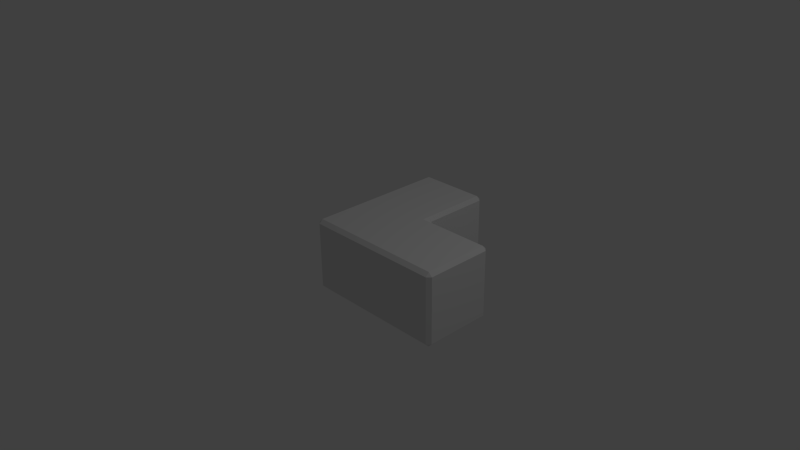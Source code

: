 # Source: TriCorner.blend  (saved by Blender 2.74.0; exported with 4.5.12 LTS)
import bpy
from mathutils import Matrix  # noqa: F401  (used for matrix-valued properties, if any)

bpy.ops.wm.read_factory_settings(use_empty=True)
scene = bpy.context.scene
scene.name = 'Scene'

# ---- collections
col_collection_1 = bpy.data.collections.new('Collection 1'); scene.collection.children.link(col_collection_1)

# ---- materials (node trees are filled in below, after node groups)
mat_material = bpy.data.materials.new('Material')
mat_material.alpha_threshold = 0.0
mat_material.use_transparent_shadow = False
mat_material.roughness = 0.5
mat_material.line_color = (0.0, 0.0, 0.0, 1.0)

# ---- material node trees

# ---- world
world_world = bpy.data.worlds.new('World'); scene.world = world_world
world_world.color = (0.05088, 0.05088, 0.05088)
world_world.use_sun_shadow = False
world_world.sun_shadow_jitter_overblur = 0.0
world_world.cycles.sampling_method = 'MANUAL'
world_world.cycles.sample_map_resolution = 256

# ---- cameras
cam_camera = bpy.data.cameras.new('Camera')
cam_camera.clip_end = 100.0
cam_camera.lens = 35.0
cam_camera.sensor_width = 32.0
cam_camera.sensor_height = 18.0
cam_camera.ortho_scale = 7.314
cam_camera.dof.focus_distance = 0.0
cam_camera.dof.aperture_fstop = 128.0

# ---- lights
light_lamp = bpy.data.lights.new('Lamp', 'POINT')
light_lamp.transmission_factor = 0.0
light_lamp.cutoff_distance = 30.0
light_lamp.energy = 100.0
light_lamp.shadow_buffer_clip_start = 1.001
light_lamp.shadow_soft_size = 0.1
light_lamp.shadow_maximum_resolution = 0.006
light_lamp.use_absolute_resolution = True
light_lamp.cycles.use_multiple_importance_sampling = False

# ---- meshes
me_cube = bpy.data.meshes.new('Cube')
me_cube.from_pydata([(0.55, 0.5, -0.45), (0.55, 0.45, -0.5), (0.45, 0.45, -0.5), (0.45, 0.55, -0.5), (0.5, 0.55, -0.45), (0.45, -0.45, -0.5), (0.55, -0.45, -0.5), (0.55, -0.5, -0.45), (0.45, -0.5, -0.45), (-0.45, -0.45, -0.5), (-0.45, -0.5, -0.45), (-0.5, -0.45, -0.45), (-0.5, 0.55, -0.45), (-0.45, 0.55, -0.5), (-0.45, 0.45, -0.5), (-0.5, 0.45, -0.45), (0.55, 0.45, 0.5), (0.55, 0.5, 0.45), (0.5, 0.55, 0.45), (0.45, 0.55, 0.5), (0.45, 0.45, 0.5), (0.45, -0.5, 0.45), (0.55, -0.5, 0.45), (0.55, -0.45, 0.5), (0.45, -0.45, 0.5), (-0.45, -0.45, 0.5), (-0.5, -0.45, 0.45), (-0.45, -0.5, 0.45), (-0.45, 0.55, 0.5), (-0.5, 0.55, 0.45), (-0.5, 0.45, 0.45), (-0.45, 0.45, 0.5), (0.5, 1.45, -0.45), (0.45, 1.45, -0.5), (0.45, 1.5, -0.45), (-0.45, 1.5, -0.45), (-0.45, 1.45, -0.5), (-0.5, 1.45, -0.45), (0.45, 1.45, 0.5), (0.5, 1.45, 0.45), (0.45, 1.5, 0.45), (-0.45, 1.5, 0.45), (-0.5, 1.45, 0.45), (-0.45, 1.45, 0.5), (1.5, 0.45, -0.45), (1.45, 0.45, -0.5), (1.45, 0.5, -0.45), (1.45, -0.5, -0.45), (1.45, -0.45, -0.5), (1.5, -0.45, -0.45), (1.5, 0.45, 0.45), (1.45, 0.5, 0.45), (1.45, 0.45, 0.5), (1.45, -0.45, 0.5), (1.45, -0.5, 0.45), (1.5, -0.45, 0.45)], [], [(3, 13, 36, 33), (28, 19, 38, 43), (20, 31, 25, 24), (22, 7, 47, 54), (12, 29, 42, 37), (40, 34, 35, 41), (44, 50, 55, 49), (16, 23, 53, 52), (6, 1, 45, 48), (0, 17, 51, 46), (11, 26, 30, 15), (18, 4, 32, 39), (8, 21, 27, 10), (0, 1, 2, 3, 4), (5, 6, 7, 8), (9, 10, 11), (12, 13, 14, 15), (16, 17, 18, 19, 20), (21, 22, 23, 24), (25, 26, 27), (28, 29, 30, 31), (32, 33, 34), (35, 36, 37), (38, 39, 40), (41, 42, 43), (44, 45, 46), (47, 48, 49), (50, 51, 52), (53, 54, 55), (1, 6, 5, 2), (2, 14, 13, 3), (4, 18, 17, 0), (8, 10, 9, 5), (7, 22, 21, 8), (11, 15, 14, 9), (10, 27, 26, 11), (15, 30, 29, 12), (20, 24, 23, 16), (19, 28, 31, 20), (24, 25, 27, 21), (25, 31, 30, 26), (33, 36, 35, 34), (34, 40, 39, 32), (37, 42, 41, 35), (40, 41, 43, 38), (42, 29, 28, 43), (18, 39, 38, 19), (36, 13, 12, 37), (3, 33, 32, 4), (44, 49, 48, 45), (46, 51, 50, 44), (49, 55, 54, 47), (52, 53, 55, 50), (51, 17, 16, 52), (22, 54, 53, 23), (6, 48, 47, 7), (45, 1, 0, 46), (2, 5, 9, 14)])
me_cube.materials.append(mat_material)
me_cube.use_remesh_preserve_volume = False
me_cube.use_remesh_preserve_attributes = False
me_cube.use_mirror_vertex_groups = False
me_cube.update()

# ---- objects
ob_cube = bpy.data.objects.new('Cube', me_cube)
ob_lamp = bpy.data.objects.new('Lamp', light_lamp)
ob_camera = bpy.data.objects.new('Camera', cam_camera)

# ---- transforms, parenting, visibility, modifiers, constraints
ob_cube.location = (0.0, 0.0, 0.0)
ob_cube.lock_rotations_4d = False
ob_cube.empty_display_type = 'ARROWS'
ob_cube.lineart.crease_threshold = 0.0
ob_lamp.location = (4.076, 1.005, 5.904)
ob_lamp.rotation_euler = (0.6503, 0.05522, 1.866)
ob_lamp.lock_rotations_4d = False
ob_lamp.empty_display_type = 'ARROWS'
ob_lamp.color = (0.0, 0.0, 0.0, 0.0)
ob_lamp.lineart.crease_threshold = 0.0
ob_camera.location = (7.481, -6.508, 5.344)
ob_camera.rotation_euler = (1.109, 0.01082, 0.8149)
ob_camera.lock_rotations_4d = False
ob_camera.empty_display_type = 'ARROWS'
ob_camera.color = (0.0, 0.0, 0.0, 0.0)
ob_camera.display_type = 'WIRE'
ob_camera.lineart.crease_threshold = 0.0

# ---- collection membership
col_collection_1.objects.link(ob_cube)
col_collection_1.objects.link(ob_lamp)
col_collection_1.objects.link(ob_camera)

# ---- scene / render settings (as saved in the file)
scene.camera = ob_camera
scene.frame_start = 1; scene.frame_end = 250; scene.frame_set(1)
scene.render.engine = 'BLENDER_EEVEE_NEXT'
scene.render.resolution_percentage = 50
scene.render.dither_intensity = 0.0
scene.cycles.use_denoising = False
scene.cycles.samples = 10
scene.cycles.sampling_pattern = 'TABULATED_SOBOL'
scene.cycles.light_sampling_threshold = 0.0
scene.cycles.use_adaptive_sampling = False
scene.cycles.use_light_tree = False
scene.cycles.blur_glossy = 0.0
scene.cycles.pixel_filter_type = 'GAUSSIAN'
scene.cycles.sample_clamp_indirect = 0.0
scene.view_settings.view_transform = 'Standard'
bpy.context.view_layer.update()

